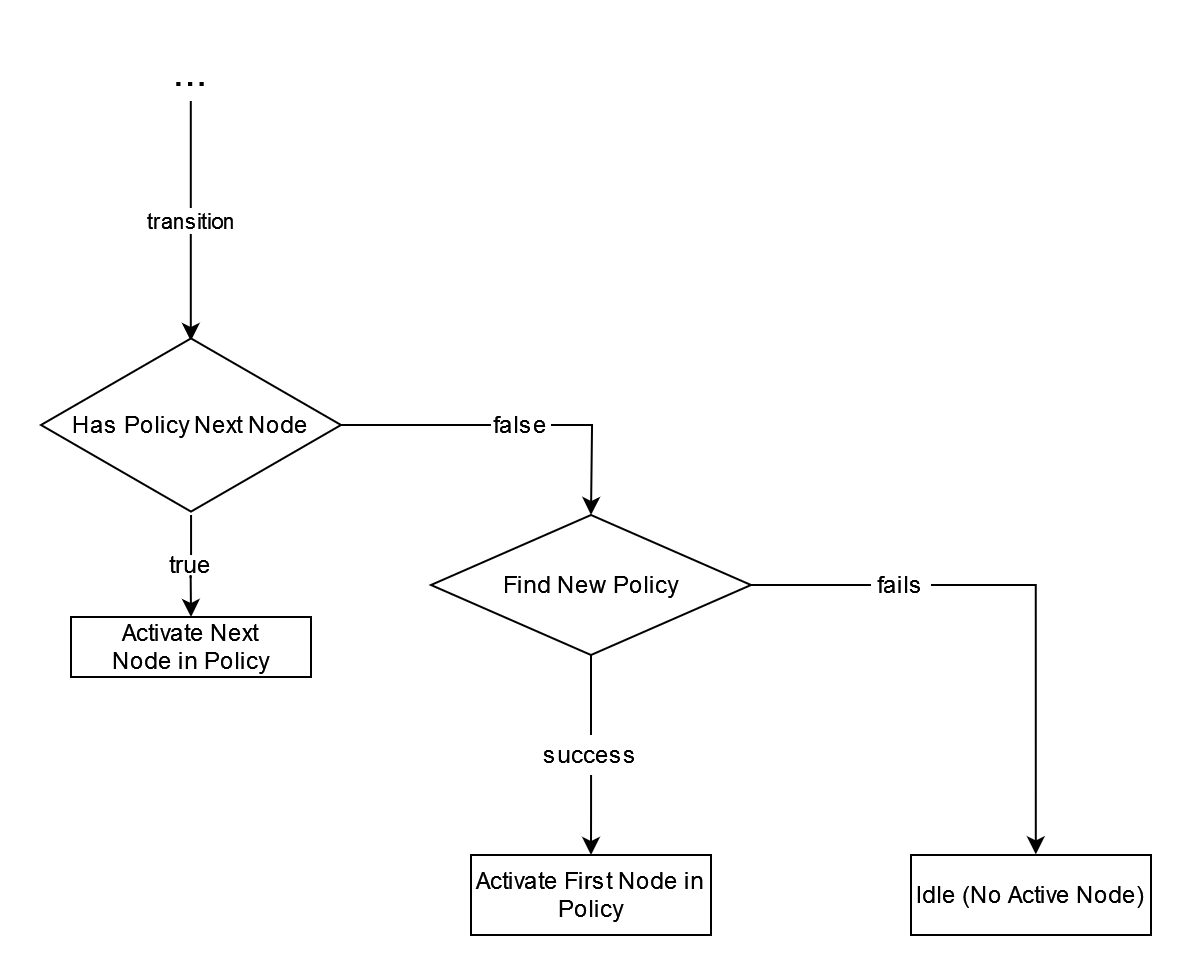

The diagram above was exported from draw.io. Its source (the exported page's mxGraphModel, read from the mxfile embedded in the PNG):
<mxGraphModel dx="1330" dy="788" grid="1" gridSize="10" guides="1" tooltips="1" connect="1" arrows="1" fold="1" page="1" pageScale="1" pageWidth="100" pageHeight="100" math="0" shadow="0">
  <root>
    <mxCell id="0" />
    <mxCell id="1" parent="0" />
    <mxCell id="NGQqZkQSpZlt7154b9nf-4" value="" style="endArrow=classic;html=1;rounded=0;" edge="1" parent="1">
      <mxGeometry relative="1" as="geometry">
        <mxPoint x="210.9" y="100" as="sourcePoint" />
        <mxPoint x="210.9" y="220" as="targetPoint" />
        <Array as="points">
          <mxPoint x="210.9" y="180" />
        </Array>
      </mxGeometry>
    </mxCell>
    <mxCell id="NGQqZkQSpZlt7154b9nf-5" value="transition" style="edgeLabel;resizable=0;html=1;align=center;verticalAlign=middle;" connectable="0" vertex="1" parent="NGQqZkQSpZlt7154b9nf-4">
      <mxGeometry relative="1" as="geometry" />
    </mxCell>
    <mxCell id="NGQqZkQSpZlt7154b9nf-9" style="edgeStyle=orthogonalEdgeStyle;rounded=0;orthogonalLoop=1;jettySize=auto;html=1;" edge="1" parent="1" source="NGQqZkQSpZlt7154b9nf-10">
      <mxGeometry relative="1" as="geometry">
        <mxPoint x="411" y="307" as="targetPoint" />
      </mxGeometry>
    </mxCell>
    <mxCell id="NGQqZkQSpZlt7154b9nf-15" style="edgeStyle=orthogonalEdgeStyle;rounded=0;orthogonalLoop=1;jettySize=auto;html=1;entryX=0.5;entryY=0;entryDx=0;entryDy=0;exitX=0.496;exitY=1.15;exitDx=0;exitDy=0;exitPerimeter=0;" edge="1" parent="1" source="NGQqZkQSpZlt7154b9nf-20" target="NGQqZkQSpZlt7154b9nf-14">
      <mxGeometry relative="1" as="geometry">
        <mxPoint x="211" y="337" as="sourcePoint" />
        <Array as="points">
          <mxPoint x="211" y="337" />
          <mxPoint x="211" y="337" />
        </Array>
      </mxGeometry>
    </mxCell>
    <mxCell id="NGQqZkQSpZlt7154b9nf-6" value="" style="html=1;whiteSpace=wrap;aspect=fixed;shape=isoRectangle;" vertex="1" parent="1">
      <mxGeometry x="136" y="217" width="150" height="90" as="geometry" />
    </mxCell>
    <mxCell id="NGQqZkQSpZlt7154b9nf-7" value="Has Policy Next Node" style="text;html=1;strokeColor=none;fillColor=none;align=center;verticalAlign=middle;whiteSpace=wrap;rounded=0;" vertex="1" parent="1">
      <mxGeometry x="151" y="247" width="120" height="30" as="geometry" />
    </mxCell>
    <mxCell id="NGQqZkQSpZlt7154b9nf-11" value="" style="edgeStyle=orthogonalEdgeStyle;rounded=0;orthogonalLoop=1;jettySize=auto;html=1;endArrow=none;endFill=0;" edge="1" parent="1" source="NGQqZkQSpZlt7154b9nf-6" target="NGQqZkQSpZlt7154b9nf-10">
      <mxGeometry relative="1" as="geometry">
        <mxPoint x="401" y="338" as="targetPoint" />
        <mxPoint x="286" y="262" as="sourcePoint" />
      </mxGeometry>
    </mxCell>
    <mxCell id="NGQqZkQSpZlt7154b9nf-10" value="&lt;div&gt;false&lt;/div&gt;" style="text;html=1;strokeColor=none;fillColor=none;align=center;verticalAlign=middle;whiteSpace=wrap;rounded=0;" vertex="1" parent="1">
      <mxGeometry x="361" y="247" width="30" height="30" as="geometry" />
    </mxCell>
    <mxCell id="NGQqZkQSpZlt7154b9nf-14" value="" style="rounded=0;whiteSpace=wrap;html=1;" vertex="1" parent="1">
      <mxGeometry x="151" y="358" width="120" height="30" as="geometry" />
    </mxCell>
    <mxCell id="NGQqZkQSpZlt7154b9nf-16" value="Activate Next Node in Policy" style="text;html=1;strokeColor=none;fillColor=none;align=center;verticalAlign=middle;whiteSpace=wrap;rounded=0;" vertex="1" parent="1">
      <mxGeometry x="171" y="358" width="80" height="30" as="geometry" />
    </mxCell>
    <mxCell id="NGQqZkQSpZlt7154b9nf-23" style="edgeStyle=orthogonalEdgeStyle;rounded=0;orthogonalLoop=1;jettySize=auto;html=1;entryX=0.52;entryY=-0.008;entryDx=0;entryDy=0;entryPerimeter=0;" edge="1" parent="1" source="NGQqZkQSpZlt7154b9nf-24" target="NGQqZkQSpZlt7154b9nf-31">
      <mxGeometry relative="1" as="geometry">
        <mxPoint x="631" y="467" as="targetPoint" />
        <Array as="points">
          <mxPoint x="633" y="342" />
        </Array>
      </mxGeometry>
    </mxCell>
    <mxCell id="NGQqZkQSpZlt7154b9nf-26" style="edgeStyle=orthogonalEdgeStyle;rounded=0;orthogonalLoop=1;jettySize=auto;html=1;" edge="1" parent="1" source="NGQqZkQSpZlt7154b9nf-27">
      <mxGeometry relative="1" as="geometry">
        <mxPoint x="411" y="477" as="targetPoint" />
      </mxGeometry>
    </mxCell>
    <mxCell id="NGQqZkQSpZlt7154b9nf-17" value="" style="rhombus;whiteSpace=wrap;html=1;" vertex="1" parent="1">
      <mxGeometry x="331" y="307" width="160" height="70" as="geometry" />
    </mxCell>
    <mxCell id="NGQqZkQSpZlt7154b9nf-21" value="" style="edgeStyle=orthogonalEdgeStyle;rounded=0;orthogonalLoop=1;jettySize=auto;html=1;endArrow=none;endFill=0;" edge="1" parent="1" source="NGQqZkQSpZlt7154b9nf-6">
      <mxGeometry relative="1" as="geometry">
        <mxPoint x="211" y="307" as="sourcePoint" />
        <mxPoint x="211" y="327" as="targetPoint" />
      </mxGeometry>
    </mxCell>
    <mxCell id="NGQqZkQSpZlt7154b9nf-20" value="true" style="text;html=1;strokeColor=none;fillColor=none;align=center;verticalAlign=middle;whiteSpace=wrap;rounded=0;" vertex="1" parent="1">
      <mxGeometry x="181" y="327" width="60" height="10" as="geometry" />
    </mxCell>
    <mxCell id="NGQqZkQSpZlt7154b9nf-22" value="&lt;div&gt;Find New Policy&lt;/div&gt;" style="text;html=1;strokeColor=none;fillColor=none;align=center;verticalAlign=middle;whiteSpace=wrap;rounded=0;" vertex="1" parent="1">
      <mxGeometry x="366" y="327" width="90" height="30" as="geometry" />
    </mxCell>
    <mxCell id="NGQqZkQSpZlt7154b9nf-25" value="" style="edgeStyle=orthogonalEdgeStyle;rounded=0;orthogonalLoop=1;jettySize=auto;html=1;endArrow=none;endFill=0;" edge="1" parent="1" source="NGQqZkQSpZlt7154b9nf-17" target="NGQqZkQSpZlt7154b9nf-24">
      <mxGeometry relative="1" as="geometry">
        <mxPoint x="631" y="447" as="targetPoint" />
        <mxPoint x="491" y="342" as="sourcePoint" />
      </mxGeometry>
    </mxCell>
    <mxCell id="NGQqZkQSpZlt7154b9nf-24" value="fails" style="text;html=1;strokeColor=none;fillColor=none;align=center;verticalAlign=middle;whiteSpace=wrap;rounded=0;" vertex="1" parent="1">
      <mxGeometry x="551" y="327" width="30" height="30" as="geometry" />
    </mxCell>
    <mxCell id="NGQqZkQSpZlt7154b9nf-28" value="" style="edgeStyle=orthogonalEdgeStyle;rounded=0;orthogonalLoop=1;jettySize=auto;html=1;endArrow=none;endFill=0;" edge="1" parent="1" source="NGQqZkQSpZlt7154b9nf-17" target="NGQqZkQSpZlt7154b9nf-27">
      <mxGeometry relative="1" as="geometry">
        <mxPoint x="411" y="477" as="targetPoint" />
        <mxPoint x="411" y="377" as="sourcePoint" />
      </mxGeometry>
    </mxCell>
    <mxCell id="NGQqZkQSpZlt7154b9nf-27" value="success" style="text;html=1;strokeColor=none;fillColor=none;align=center;verticalAlign=middle;whiteSpace=wrap;rounded=0;" vertex="1" parent="1">
      <mxGeometry x="381" y="417" width="60" height="20" as="geometry" />
    </mxCell>
    <mxCell id="NGQqZkQSpZlt7154b9nf-29" value="&lt;div&gt;Activate First Node in Policy&lt;/div&gt;" style="rounded=0;whiteSpace=wrap;html=1;" vertex="1" parent="1">
      <mxGeometry x="351" y="477" width="120" height="40" as="geometry" />
    </mxCell>
    <mxCell id="NGQqZkQSpZlt7154b9nf-30" value="&lt;font style=&quot;font-size: 21px;&quot;&gt;...&lt;/font&gt;" style="text;html=1;strokeColor=none;fillColor=none;align=center;verticalAlign=middle;whiteSpace=wrap;rounded=0;" vertex="1" parent="1">
      <mxGeometry x="181" y="70" width="60" height="30" as="geometry" />
    </mxCell>
    <mxCell id="NGQqZkQSpZlt7154b9nf-31" value="Idle (No Active Node)" style="rounded=0;whiteSpace=wrap;html=1;" vertex="1" parent="1">
      <mxGeometry x="571" y="477" width="120" height="40" as="geometry" />
    </mxCell>
  </root>
</mxGraphModel>